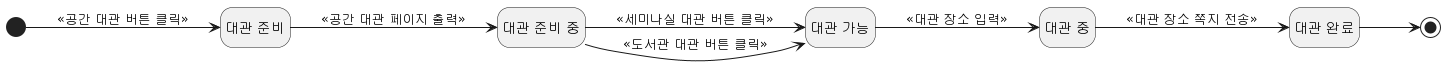

The diagram above was rendered by PlantUML. Its source (embedded in the PNG):
@startuml
hide empty description
left to right direction

state "대관 준비" as 준비
state "대관 준비 중" as 준비중
state "대관 가능" as 가능

state "대관 중" as 중
state "대관 완료" as 완료


[*] --> 준비 : <<공간 대관 버튼 클릭>>
준비 --> 준비중 : <<공간 대관 페이지 출력>>
준비중 --> 가능 : <<세미나실 대관 버튼 클릭>>
준비중 --> 가능 : <<도서관 대관 버튼 클릭>>
가능 --> 중 : <<대관 장소 입력>>
중 --> 완료 : <<대관 장소 쪽지 전송>>
완료 --> [*]
@enduml